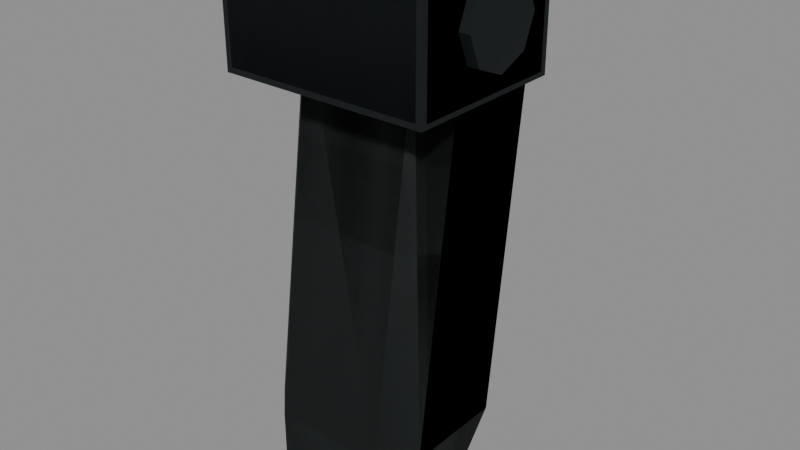 # Source: aug_guard.blend  (saved by Blender 5.2.45; exported with 4.5.12 LTS)
import bpy
from mathutils import Matrix  # noqa: F401  (used for matrix-valued properties, if any)

bpy.ops.wm.read_factory_settings(use_empty=True)
scene = bpy.context.scene
scene.name = 'Secondary_aug_guard'

# ---- images (referenced by path relative to the original .blend; pixels are not part of the script)
import os
ASSET_DIR = os.environ.get("B2B_ASSET_DIR", "")  # directory of the original .blend (textures are referenced by path, not embedded)
HERE = os.path.dirname(os.path.abspath(__file__))  # packed textures are extracted next to this script under _unpacked/

def load_image(name, relpath, width, height, colorspace="sRGB"):
    """Load a texture the original file referenced (path relative to the .blend, or extracted next to this script)."""
    p = next((c for c in (os.path.join(HERE, relpath), os.path.join(ASSET_DIR, relpath)) if relpath and os.path.exists(c)), "")
    if p:
        img = bpy.data.images.load(p, check_existing=True)
        img.name = name
    else:  # same state as the original file: an image datablock whose file is absent (Cycles renders it pink)
        img = bpy.data.images.new(name, width, height)
        img.source = "FILE"
        img.filepath = "//" + (relpath or name)
    img.colorspace_settings.name = colorspace
    return img
img_raid_secondary_steel_base = load_image('RAID_secondary_steel_base', '_unpacked/steel-base.8abb7652.png', 256, 256, 'sRGB')
img_raid_secondary_polymer_base = load_image('RAID_secondary_polymer_base', '_unpacked/polymer-base.69e68936.png', 256, 256, 'sRGB')

# ---- materials (node trees are filled in below, after node groups)
mat_raid_secondary_original_steel = bpy.data.materials.new('RAID_Secondary_Original_steel')
mat_raid_secondary_original_steel.diffuse_color = (0.16, 0.183, 0.19, 1.0)
mat_raid_secondary_original_polymer = bpy.data.materials.new('RAID_Secondary_Original_polymer')
mat_raid_secondary_original_polymer.diffuse_color = (0.115, 0.14, 0.137, 1.0)

# ---- material node trees
mat_raid_secondary_original_steel.use_nodes = True; mat_raid_secondary_original_steel.node_tree.nodes.clear()
_N = mat_raid_secondary_original_steel.node_tree.nodes; _L = mat_raid_secondary_original_steel.node_tree.links
n0 = _N.new('ShaderNodeBsdfPrincipled'); n0.name = 'Principled BSDF'; n0.location = (-200, 100)
n0.inputs[1].default_value = 0.76
n0.inputs[2].default_value = 0.68
n0.inputs[10].default_value = 0.005
n1 = _N.new('ShaderNodeOutputMaterial'); n1.name = 'Material Output'; n1.location = (200, 100)
n2 = _N.new('ShaderNodeTexImage'); n2.name = 'Image Texture'; n2.location = (0, 0)
n2.image = img_raid_secondary_steel_base
_L.new(n0.outputs[0], n1.inputs[0])
_L.new(n2.outputs[0], n0.inputs[0])
n1.is_active_output = True
mat_raid_secondary_original_polymer.use_nodes = True; mat_raid_secondary_original_polymer.node_tree.nodes.clear()
_N = mat_raid_secondary_original_polymer.node_tree.nodes; _L = mat_raid_secondary_original_polymer.node_tree.links
n0 = _N.new('ShaderNodeBsdfPrincipled'); n0.name = 'Principled BSDF'; n0.location = (-200, 100)
n0.inputs[2].default_value = 0.68
n0.inputs[10].default_value = 0.005
n1 = _N.new('ShaderNodeOutputMaterial'); n1.name = 'Material Output'; n1.location = (200, 100)
n2 = _N.new('ShaderNodeTexImage'); n2.name = 'Image Texture'; n2.location = (0, 0)
n2.image = img_raid_secondary_polymer_base
_L.new(n0.outputs[0], n1.inputs[0])
_L.new(n2.outputs[0], n0.inputs[0])
n1.is_active_output = True

# ---- meshes
me_aug_guard_hinge_yoke = bpy.data.meshes.new('aug_guard_hinge_yoke')
me_aug_guard_hinge_yoke.from_pydata([(-0.0355, -0.01, -0.0145), (-0.0355, -0.012, -0.0125), (-0.0375, -0.01033, -0.01226), (-0.0375, -0.01031, 0.04227), (-0.0355, -0.012, 0.0425), (-0.0355, -0.01, 0.0445), (-0.0355, 0.03, 0.0445), (-0.0355, 0.032, 0.0425), (-0.0375, 0.03033, 0.04226), (-0.0375, 0.03031, -0.01227), (-0.0355, 0.032, -0.0125), (-0.0355, 0.03, -0.0145), (0.0355, -0.01, -0.0145), (0.0375, -0.01033, -0.01226), (0.0355, -0.012, -0.0125), (0.0355, -0.01, 0.0445), (0.0355, -0.012, 0.0425), (0.0375, -0.01031, 0.04227), (0.0355, 0.032, 0.0425), (0.0355, 0.03, 0.0445), (0.0375, 0.03033, 0.04226), (0.0355, 0.03, -0.0145), (0.0355, 0.032, -0.0125), (0.0375, 0.03031, -0.01227), (0.038, 0.027, 0.015), (0.038, 0.02261, 0.02561), (0.038, 0.012, 0.03), (0.038, 0.001393, 0.02561), (0.038, -0.003, 0.015), (0.038, 0.001393, 0.004393), (0.038, 0.012, 9.313e-10), (0.038, 0.02261, 0.004393), (0.042, 0.027, 0.015), (0.042, 0.02261, 0.02561), (0.042, 0.012, 0.03), (0.042, 0.001393, 0.02561), (0.042, -0.003, 0.015), (0.042, 0.001393, 0.004393), (0.042, 0.012, 9.313e-10), (0.042, 0.02261, 0.004393)], [], [(0, 1, 2), (3, 4, 5), (6, 7, 8), (9, 10, 11), (12, 13, 14), (15, 16, 17), (18, 19, 20), (21, 22, 23), (0, 12, 14, 1), (1, 4, 3, 2), (4, 16, 15, 5), (13, 17, 16, 14), (5, 6, 8, 3), (6, 19, 18, 7), (17, 20, 19, 15), (7, 10, 9, 8), (10, 22, 21, 11), (20, 23, 22, 18), (2, 9, 11, 0), (12, 21, 23, 13), (11, 21, 12, 0), (9, 2, 8), (1, 14, 16, 4), (8, 2, 3), (5, 15, 19, 6), (7, 18, 22, 10), (13, 23, 20), (13, 20, 17), (24, 25, 33, 32), (25, 26, 34, 33), (26, 27, 35, 34), (27, 28, 36, 35), (28, 29, 37, 36), (29, 30, 38, 37), (30, 31, 39, 38), (31, 24, 32, 39), (31, 30, 29, 28, 27, 26, 25, 24), (32, 33, 34, 35, 36, 37, 38, 39)])
_uv = me_aug_guard_hinge_yoke.uv_layers.new(name='UVMap')
_uv.uv.foreach_set('vector', [-0.07889, -0.03222, -0.07889, -0.02778, -0.08333, -0.02724, -0.08333, 0.09392, -0.07889, 0.09444, -0.07889, 0.09889, -0.07889, 0.09889, -0.07889, 0.09444, -0.08333, 0.0939, -0.08333, -0.02726, -0.07889, -0.02778, -0.07889, -0.03222, 0.07889, -0.03222, 0.08333, -0.02724, 0.07889, -0.02778, 0.07889, 0.09889, 0.07889, 0.09444, 0.08333, 0.09392, 0.07889, 0.09444, 0.07889, 0.09889, 0.08333, 0.0939, 0.07889, -0.03222, 0.07889, -0.02778, 0.08333, -0.02726, -0.07889, -0.03222, 0.07889, -0.03222, 0.07889, -0.02778, -0.07889, -0.02778, -0.07889, -0.02778, -0.07889, 0.09444, -0.08333, 0.09392, -0.08333, -0.02724, -0.07889, 0.09444, 0.07889, 0.09444, 0.07889, 0.09889, -0.07889, 0.09889, 0.08333, -0.02724, 0.08333, 0.09392, 0.07889, 0.09444, 0.07889, -0.02778, -0.02222, 0.09889, 0.06667, 0.09889, 0.06739, 0.0939, -0.02292, 0.09392, -0.07889, 0.09889, 0.07889, 0.09889, 0.07889, 0.09444, -0.07889, 0.09444, -0.02292, 0.09392, 0.06739, 0.0939, 0.06667, 0.09889, -0.02222, 0.09889, -0.07889, 0.09444, -0.07889, -0.02778, -0.08333, -0.02726, -0.08333, 0.0939, -0.07889, -0.02778, 0.07889, -0.02778, 0.07889, -0.03222, -0.07889, -0.03222, 0.08333, 0.0939, 0.08333, -0.02726, 0.07889, -0.02778, 0.07889, 0.09444, -0.02295, -0.02724, 0.06736, -0.02726, 0.06667, -0.03222, -0.02222, -0.03222, -0.02222, -0.03222, 0.06667, -0.03222, 0.06736, -0.02726, -0.02295, -0.02724, -0.07889, 0.06667, 0.07889, 0.06667, 0.07889, -0.02222, -0.07889, -0.02222, 0.06736, -0.02726, -0.02295, -0.02724, 0.06739, 0.0939, -0.07889, -0.02778, 0.07889, -0.02778, 0.07889, 0.09444, -0.07889, 0.09444, 0.06739, 0.0939, -0.02295, -0.02724, -0.02292, 0.09392, -0.07889, -0.02222, 0.07889, -0.02222, 0.07889, 0.06667, -0.07889, 0.06667, -0.07889, 0.09444, 0.07889, 0.09444, 0.07889, -0.02778, -0.07889, -0.02778, -0.02295, -0.02724, 0.06736, -0.02726, 0.06739, 0.0939, -0.02295, -0.02724, 0.06739, 0.0939, -0.02292, 0.09392, 0.0, 0.0, 0.02551, 0.0, 0.02551, 0.008889, 0.0, 0.008889, 0.02551, 0.0, 0.05102, 0.0, 0.05102, 0.008889, 0.02551, 0.008889, 0.05102, 0.0, 0.07654, 0.0, 0.07654, 0.008889, 0.05102, 0.008889, 0.07654, 0.0, 0.102, 0.0, 0.102, 0.008889, 0.07654, 0.008889, 0.102, 0.0, 0.1276, 0.0, 0.1276, 0.008889, 0.102, 0.008889, 0.1276, 0.0, 0.1531, 0.0, 0.1531, 0.008889, 0.1276, 0.008889, 0.1531, 0.0, 0.1786, 0.0, 0.1786, 0.008889, 0.1531, 0.008889, 0.1786, 0.0, 0.2041, 0.0, 0.2041, 0.008889, 0.1786, 0.008889, 0.02357, -0.02357, -6.123e-18, -0.03333, -0.02357, -0.02357, -0.03333, 4.082e-18, -0.02357, 0.02357, 2.041e-18, 0.03333, 0.02357, 0.02357, 0.03333, 0.0, 0.03333, 0.0, 0.02357, 0.02357, 2.041e-18, 0.03333, -0.02357, 0.02357, -0.03333, 4.082e-18, -0.02357, -0.02357, -6.123e-18, -0.03333, 0.02357, -0.02357])
me_aug_guard_hinge_yoke.materials.append(mat_raid_secondary_original_steel)
me_aug_guard_hinge_yoke.update()
me_aug_guard_folding_grip = bpy.data.meshes.new('aug_guard_folding_grip')
me_aug_guard_folding_grip.from_pydata([(-0.01636, -0.16, 0.001), (0.01636, -0.16, 0.001), (0.025, -0.16, 0.00964), (0.025, -0.16, 0.04036), (0.01636, -0.16, 0.049), (-0.01636, -0.16, 0.049), (-0.025, -0.16, 0.04036), (-0.025, -0.16, 0.00964), (-0.02024, -0.13, -0.0115), (0.02024, -0.13, -0.0115), (0.0305, -0.13, -0.00124), (0.0305, -0.13, 0.03524), (0.02024, -0.13, 0.0455), (-0.02024, -0.13, 0.0455), (-0.0305, -0.13, 0.03524), (-0.0305, -0.13, -0.00124), (-0.02078, 0.004, -0.027), (0.02078, 0.004, -0.027), (0.0305, 0.004, -0.01728), (0.0305, 0.004, 0.01728), (0.02078, 0.004, 0.027), (-0.02078, 0.004, 0.027), (-0.0305, 0.004, 0.01728), (-0.0305, 0.004, -0.01728)], [], [(0, 8, 9, 1), (1, 9, 10, 2), (2, 10, 11, 3), (3, 11, 12, 4), (4, 12, 13, 5), (5, 13, 14, 6), (6, 14, 15, 7), (7, 15, 8, 0), (8, 16, 17, 9), (9, 17, 18, 10), (10, 18, 19, 11), (11, 19, 20, 12), (12, 20, 21, 13), (13, 21, 22, 14), (14, 22, 23, 15), (15, 23, 16, 8), (7, 0, 1, 2, 3, 4, 5, 6), (16, 23, 22, 21, 20, 19, 18, 17)])
_uv = me_aug_guard_folding_grip.uv_layers.new(name='UVMap')
_uv.uv.foreach_set('vector', [0.0, 0.0, 0.0, 0.06667, 0.08996, 0.06667, 0.07271, 0.0, 0.07271, 0.0, 0.08996, 0.06667, 0.1222, 0.06667, 0.09986, 0.0, 0.09986, 0.0, 0.1222, 0.06667, 0.2033, 0.06667, 0.1681, 0.0, 0.1681, 0.0, 0.2033, 0.06667, 0.2355, 0.06667, 0.1953, 0.0, 0.1953, 0.0, 0.2355, 0.06667, 0.3255, 0.06667, 0.268, 0.0, 0.268, 0.0, 0.3255, 0.06667, 0.3577, 0.06667, 0.2951, 0.0, 0.2951, 0.0, 0.3577, 0.06667, 0.4388, 0.06667, 0.3634, 0.0, 0.3634, 0.0, 0.4388, 0.06667, 0.471, 0.06667, 0.3906, 0.0, 0.0, 0.06667, 0.0, 0.3644, 0.09236, 0.3644, 0.08996, 0.06667, 0.08996, 0.06667, 0.09236, 0.3644, 0.1229, 0.3644, 0.1222, 0.06667, 0.1222, 0.06667, 0.1229, 0.3644, 0.1997, 0.3644, 0.2033, 0.06667, 0.2033, 0.06667, 0.1997, 0.3644, 0.2302, 0.3644, 0.2355, 0.06667, 0.2355, 0.06667, 0.2302, 0.3644, 0.3226, 0.3644, 0.3255, 0.06667, 0.3255, 0.06667, 0.3226, 0.3644, 0.3532, 0.3644, 0.3577, 0.06667, 0.3577, 0.06667, 0.3532, 0.3644, 0.43, 0.3644, 0.4388, 0.06667, 0.4388, 0.06667, 0.43, 0.3644, 0.4605, 0.3644, 0.471, 0.06667, -0.05556, 0.02142, -0.03636, 0.002222, 0.03636, 0.002222, 0.05556, 0.02142, 0.05556, 0.08969, 0.03636, 0.1089, -0.03636, 0.1089, -0.05556, 0.08969, -0.04618, -0.06, -0.06778, -0.0384, -0.06778, 0.0384, -0.04618, 0.06, 0.04618, 0.06, 0.06778, 0.0384, 0.06778, -0.0384, 0.04618, -0.06])
me_aug_guard_folding_grip.materials.append(mat_raid_secondary_original_polymer)
me_aug_guard_folding_grip.update()
me_aug_guard_hinge_yoke_001 = bpy.data.meshes.new('aug_guard_hinge_yoke.001')
me_aug_guard_hinge_yoke_001.from_pydata([(-0.0375, -0.012, -0.0145), (-0.0375, -0.012, 0.0445), (-0.0375, 0.032, 0.0445), (-0.0375, 0.032, -0.0145), (0.0375, -0.012, -0.0145), (0.0375, -0.012, 0.0445), (0.0375, 0.032, 0.0445), (0.0375, 0.032, -0.0145)], [], [(0, 4, 5, 1), (1, 5, 6, 2), (2, 6, 7, 3), (3, 7, 4, 0), (2, 0, 1), (4, 6, 5), (3, 0, 2), (4, 7, 6)])
_uv = me_aug_guard_hinge_yoke_001.uv_layers.new(name='UVMap')
_uv.uv.foreach_set('vector', [-0.08333, -0.03222, 0.08333, -0.03222, 0.08333, 0.09889, -0.08333, 0.09889, -0.08333, -0.02667, 0.08333, -0.02667, 0.08333, 0.07111, -0.08333, 0.07111, -0.08333, 0.09889, 0.08333, 0.09889, 0.08333, -0.03222, -0.08333, -0.03222, -0.08333, 0.07111, 0.08333, 0.07111, 0.08333, -0.02667, -0.08333, -0.02667, 0.07111, 0.09889, -0.02667, -0.03222, -0.02667, 0.09889, -0.02667, -0.03222, 0.07111, 0.09889, -0.02667, 0.09889, 0.07111, -0.03222, -0.02667, -0.03222, 0.07111, 0.09889, -0.02667, -0.03222, 0.07111, -0.03222, 0.07111, 0.09889])
me_aug_guard_hinge_yoke_001.materials.append(mat_raid_secondary_original_steel)
me_aug_guard_hinge_yoke_001.update()
me_aug_guard_folding_grip_001 = bpy.data.meshes.new('aug_guard_folding_grip.001')
me_aug_guard_folding_grip_001.from_pydata([(-0.01636, -0.16, 0.001), (0.01636, -0.16, 0.001), (0.025, -0.16, 0.00964), (0.025, -0.16, 0.04036), (0.01636, -0.16, 0.049), (-0.01636, -0.16, 0.049), (-0.025, -0.16, 0.04036), (-0.025, -0.16, 0.00964), (-0.02024, -0.13, -0.0115), (0.02024, -0.13, -0.0115), (0.0305, -0.13, -0.00124), (0.0305, -0.13, 0.03524), (0.02024, -0.13, 0.0455), (-0.02024, -0.13, 0.0455), (-0.0305, -0.13, 0.03524), (-0.0305, -0.13, -0.00124), (-0.02078, 0.004, -0.027), (0.02078, 0.004, -0.027), (0.0305, 0.004, -0.01728), (0.0305, 0.004, 0.01728), (0.02078, 0.004, 0.027), (-0.02078, 0.004, 0.027), (-0.0305, 0.004, 0.01728), (-0.0305, 0.004, -0.01728)], [], [(0, 8, 9, 1), (1, 9, 10, 2), (2, 10, 11, 3), (3, 11, 12, 4), (4, 12, 13, 5), (5, 13, 14, 6), (6, 14, 15, 7), (7, 15, 8, 0), (8, 16, 17, 9), (9, 17, 18, 10), (10, 18, 19, 11), (11, 19, 20, 12), (12, 20, 21, 13), (13, 21, 22, 14), (14, 22, 23, 15), (15, 23, 16, 8), (7, 0, 1, 2, 3, 4, 5, 6), (16, 23, 22, 21, 20, 19, 18, 17)])
_uv = me_aug_guard_folding_grip_001.uv_layers.new(name='UVMap')
_uv.uv.foreach_set('vector', [0.0, 0.0, 0.0, 0.06667, 0.08996, 0.06667, 0.07271, 0.0, 0.07271, 0.0, 0.08996, 0.06667, 0.1222, 0.06667, 0.09986, 0.0, 0.09986, 0.0, 0.1222, 0.06667, 0.2033, 0.06667, 0.1681, 0.0, 0.1681, 0.0, 0.2033, 0.06667, 0.2355, 0.06667, 0.1953, 0.0, 0.1953, 0.0, 0.2355, 0.06667, 0.3255, 0.06667, 0.268, 0.0, 0.268, 0.0, 0.3255, 0.06667, 0.3577, 0.06667, 0.2951, 0.0, 0.2951, 0.0, 0.3577, 0.06667, 0.4388, 0.06667, 0.3634, 0.0, 0.3634, 0.0, 0.4388, 0.06667, 0.471, 0.06667, 0.3906, 0.0, 0.0, 0.06667, 0.0, 0.3644, 0.09236, 0.3644, 0.08996, 0.06667, 0.08996, 0.06667, 0.09236, 0.3644, 0.1229, 0.3644, 0.1222, 0.06667, 0.1222, 0.06667, 0.1229, 0.3644, 0.1997, 0.3644, 0.2033, 0.06667, 0.2033, 0.06667, 0.1997, 0.3644, 0.2302, 0.3644, 0.2355, 0.06667, 0.2355, 0.06667, 0.2302, 0.3644, 0.3226, 0.3644, 0.3255, 0.06667, 0.3255, 0.06667, 0.3226, 0.3644, 0.3532, 0.3644, 0.3577, 0.06667, 0.3577, 0.06667, 0.3532, 0.3644, 0.43, 0.3644, 0.4388, 0.06667, 0.4388, 0.06667, 0.43, 0.3644, 0.4605, 0.3644, 0.471, 0.06667, -0.05556, 0.02142, -0.03636, 0.002222, 0.03636, 0.002222, 0.05556, 0.02142, 0.05556, 0.08969, 0.03636, 0.1089, -0.03636, 0.1089, -0.05556, 0.08969, -0.04618, -0.06, -0.06778, -0.0384, -0.06778, 0.0384, -0.04618, 0.06, 0.04618, 0.06, 0.06778, 0.0384, 0.06778, -0.0384, 0.04618, -0.06])
me_aug_guard_folding_grip_001.materials.append(mat_raid_secondary_original_polymer)
me_aug_guard_folding_grip_001.update()

# ---- objects
ob_handguard__aug_guard_lod0_raid_secondary_original_steel = bpy.data.objects.new('handguard__aug_guard_LOD0_RAID_Secondary_Original_steel', me_aug_guard_hinge_yoke)
ob_handguard__aug_guard_lod0_raid_secondary_original_polymer = bpy.data.objects.new('handguard__aug_guard_LOD0_RAID_Secondary_Original_polymer', me_aug_guard_folding_grip)
ob_handguard__aug_guard_lod1_raid_secondary_original_steel = bpy.data.objects.new('handguard__aug_guard_LOD1_RAID_Secondary_Original_steel', me_aug_guard_hinge_yoke_001)
ob_handguard__aug_guard_lod1_raid_secondary_original_polymer = bpy.data.objects.new('handguard__aug_guard_LOD1_RAID_Secondary_Original_polymer', me_aug_guard_folding_grip_001)

# ---- transforms, parenting, visibility, modifiers, constraints
ob_handguard__aug_guard_lod0_raid_secondary_original_steel.location = (0.0, 0.0, 0.0)
ob_handguard__aug_guard_lod0_raid_secondary_original_steel.rotation_euler = (1.571, -0.0, 0.0)
ob_handguard__aug_guard_lod0_raid_secondary_original_polymer.location = (0.0, 0.0, 0.0)
ob_handguard__aug_guard_lod0_raid_secondary_original_polymer.rotation_euler = (1.571, -0.0, 0.0)
ob_handguard__aug_guard_lod1_raid_secondary_original_steel.location = (0.0, 0.0, 0.0)
ob_handguard__aug_guard_lod1_raid_secondary_original_steel.rotation_euler = (1.571, -0.0, 0.0)
ob_handguard__aug_guard_lod1_raid_secondary_original_polymer.location = (0.0, 0.0, 0.0)
ob_handguard__aug_guard_lod1_raid_secondary_original_polymer.rotation_euler = (1.571, -0.0, 0.0)

# ---- collection membership
scene.collection.objects.link(ob_handguard__aug_guard_lod0_raid_secondary_original_steel)
scene.collection.objects.link(ob_handguard__aug_guard_lod0_raid_secondary_original_polymer)
scene.collection.objects.link(ob_handguard__aug_guard_lod1_raid_secondary_original_steel)
scene.collection.objects.link(ob_handguard__aug_guard_lod1_raid_secondary_original_polymer)

# ---- scene / render settings (as saved in the file)
scene.frame_start = 1; scene.frame_end = 250; scene.frame_set(1)
scene.render.engine = 'BLENDER_EEVEE_NEXT'
scene.render.image_settings.exr_codec = 'NONE'
scene.render.use_bake_clear = False
scene.render.bake_margin = 0
scene.render.bake_bias = 0.0
scene.render.bake_samples = 0
scene.render.simplify_subdivision_render = 0
scene.render.simplify_child_particles_render = 0.0
scene.render.compositor_device = 'GPU'
scene.eevee.use_volume_custom_range = False
scene.eevee.gtao_distance = 0.0
scene.eevee.use_fast_gi = False
scene.eevee.fast_gi_thickness_near = 0.1
scene.eevee.fast_gi_thickness_far = 0.0
scene.eevee.ray_tracing_options.screen_trace_thickness = 0.1
bpy.context.view_layer.update()

# ---- added for rendering (the .blend has no active camera and no usable light): camera, sun + grey world if the file has none
cam_auto = bpy.data.cameras.new('AutoCamera')
cam_auto.lens = 50.0
cam_auto.sensor_width = 36.0
cam_auto.clip_end = 1000.0
ob_auto_camera = bpy.data.objects.new('AutoCamera', cam_auto)
scene.collection.objects.link(ob_auto_camera)
ob_auto_camera.location = (0.206974, -0.256669, 0.0997793)
ob_auto_camera.rotation_euler = (1.09748, -7.21219e-08, 0.694738)
scene.camera = ob_auto_camera
light_auto_sun = bpy.data.lights.new('AutoSun', 'SUN')
light_auto_sun.energy = 3.0
light_auto_sun.angle = 0.0523599
ob_auto_sun = bpy.data.objects.new('AutoSun', light_auto_sun)
scene.collection.objects.link(ob_auto_sun)
ob_auto_sun.rotation_euler = (0.872665, 0.174533, 0.523599)
if scene.world is None:
    world_auto = bpy.data.worlds.new('AutoWorld')
    world_auto.color = (0.3, 0.3, 0.3)
    scene.world = world_auto
bpy.context.view_layer.update()
